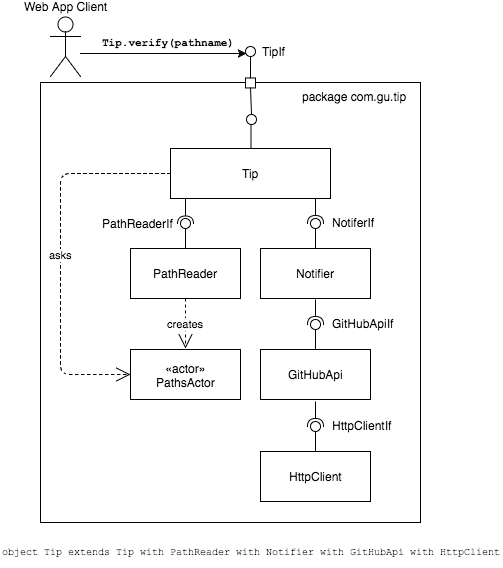

The diagram above was exported from draw.io. Its source (the exported page's mxGraphModel, read from the mxfile embedded in the PNG):
<mxGraphModel dx="1255" dy="663" grid="1" gridSize="10" guides="1" tooltips="1" connect="1" arrows="1" fold="1" page="1" pageScale="1" pageWidth="826" pageHeight="1169" background="#ffffff" math="0" shadow="0">
  <root>
    <mxCell id="0" />
    <mxCell id="1" parent="0" />
    <mxCell id="28834ad9fc78d8ad-54" value="Object" style="html=1;shadow=0;labelBackgroundColor=none;strokeWidth=1;fontColor=none;align=center;noLabel=1;" vertex="1" parent="1">
      <mxGeometry x="260" y="165" width="380" height="440" as="geometry" />
    </mxCell>
    <mxCell id="28834ad9fc78d8ad-14" style="edgeStyle=orthogonalEdgeStyle;shape=flexArrow;rounded=0;html=1;exitX=0.75;exitY=1;jettySize=auto;orthogonalLoop=1;fontColor=#000000;strokeColor=none;" edge="1" parent="1" source="28834ad9fc78d8ad-18">
      <mxGeometry relative="1" as="geometry">
        <mxPoint x="537.6" y="301.2" as="targetPoint" />
      </mxGeometry>
    </mxCell>
    <mxCell id="28834ad9fc78d8ad-3" value="&lt;font face=&quot;Courier New&quot; style=&quot;font-size: 10px&quot;&gt;object Tip extends Tip with PathReader with Notifier with GitHubApi with HttpClient&lt;/font&gt;" style="text;html=1;fontColor=#000000;" vertex="1" parent="1">
      <mxGeometry x="220" y="620" width="460" height="30" as="geometry" />
    </mxCell>
    <mxCell id="28834ad9fc78d8ad-7" value="" style="group" vertex="1" connectable="0" parent="1">
      <mxGeometry x="350" y="311" width="110" height="70" as="geometry" />
    </mxCell>
    <mxCell id="28834ad9fc78d8ad-2" value="PathReader" style="html=1;shadow=0;labelBackgroundColor=none;strokeWidth=1;fontColor=#000000;align=center;" vertex="1" parent="28834ad9fc78d8ad-7">
      <mxGeometry y="20" width="110" height="50" as="geometry" />
    </mxCell>
    <mxCell id="28834ad9fc78d8ad-5" value="" style="shape=lollipop;direction=south;html=1;shadow=0;labelBackgroundColor=none;strokeWidth=1;fontColor=#000000;align=center;rotation=-90;" vertex="1" parent="28834ad9fc78d8ad-7">
      <mxGeometry x="40" width="30" height="10" as="geometry" />
    </mxCell>
    <mxCell id="28834ad9fc78d8ad-8" value="" style="group" vertex="1" connectable="0" parent="1">
      <mxGeometry x="480" y="311" width="110" height="70" as="geometry" />
    </mxCell>
    <mxCell id="28834ad9fc78d8ad-9" value="Notifier" style="html=1;shadow=0;labelBackgroundColor=none;strokeWidth=1;fontColor=#000000;align=center;" vertex="1" parent="28834ad9fc78d8ad-8">
      <mxGeometry y="20" width="110" height="50" as="geometry" />
    </mxCell>
    <mxCell id="28834ad9fc78d8ad-10" value="" style="shape=lollipop;direction=south;html=1;shadow=0;labelBackgroundColor=none;strokeWidth=1;fontColor=#000000;align=center;rotation=-90;" vertex="1" parent="28834ad9fc78d8ad-8">
      <mxGeometry x="40" width="30" height="10" as="geometry" />
    </mxCell>
    <mxCell id="28834ad9fc78d8ad-18" value="" style="shape=requires;direction=north;html=1;shadow=0;labelBackgroundColor=none;strokeWidth=1;fontColor=#000000;align=center;rotation=-90;" vertex="1" parent="1">
      <mxGeometry x="390" y="283" width="30" height="27" as="geometry" />
    </mxCell>
    <mxCell id="28834ad9fc78d8ad-20" style="edgeStyle=orthogonalEdgeStyle;shape=flexArrow;rounded=0;html=1;exitX=0.75;exitY=1;jettySize=auto;orthogonalLoop=1;fontColor=#000000;strokeColor=none;" edge="1" parent="1" source="28834ad9fc78d8ad-21" target="28834ad9fc78d8ad-18">
      <mxGeometry relative="1" as="geometry">
        <mxPoint x="537.5999999999999" y="301.2" as="targetPoint" />
        <mxPoint x="607.2857142857142" y="251.14285714285717" as="sourcePoint" />
      </mxGeometry>
    </mxCell>
    <mxCell id="28834ad9fc78d8ad-21" value="Tip" style="html=1;shadow=0;labelBackgroundColor=none;strokeWidth=1;fontColor=#000000;align=center;" vertex="1" parent="1">
      <mxGeometry x="390" y="231" width="160" height="50" as="geometry" />
    </mxCell>
    <mxCell id="28834ad9fc78d8ad-22" style="edgeStyle=orthogonalEdgeStyle;shape=flexArrow;rounded=0;html=1;exitX=0.75;exitY=1;jettySize=auto;orthogonalLoop=1;fontColor=#000000;strokeColor=none;" edge="1" parent="1" target="28834ad9fc78d8ad-21">
      <mxGeometry relative="1" as="geometry">
        <mxPoint x="404.9527062532843" y="281.5" as="targetPoint" />
        <mxPoint x="607.2857142857142" y="251.14285714285717" as="sourcePoint" />
      </mxGeometry>
    </mxCell>
    <mxCell id="28834ad9fc78d8ad-23" value="" style="shape=requires;direction=north;html=1;shadow=0;labelBackgroundColor=none;strokeWidth=1;fontColor=#000000;align=center;rotation=-90;" vertex="1" parent="1">
      <mxGeometry x="520" y="286" width="30" height="20" as="geometry" />
    </mxCell>
    <mxCell id="28834ad9fc78d8ad-24" value="PathReaderIf" style="text;html=1;resizable=0;points=[];autosize=1;align=left;verticalAlign=top;spacingTop=-4;fontColor=#000000;" vertex="1" parent="1">
      <mxGeometry x="320" y="297" width="90" height="20" as="geometry" />
    </mxCell>
    <mxCell id="28834ad9fc78d8ad-25" value="NotiferIf" style="text;html=1;resizable=0;points=[];autosize=1;align=left;verticalAlign=top;spacingTop=-4;fontColor=#000000;" vertex="1" parent="1">
      <mxGeometry x="550" y="296" width="60" height="20" as="geometry" />
    </mxCell>
    <mxCell id="28834ad9fc78d8ad-30" value="" style="group" vertex="1" connectable="0" parent="1">
      <mxGeometry x="480" y="412" width="110" height="70" as="geometry" />
    </mxCell>
    <mxCell id="28834ad9fc78d8ad-31" value="GitHubApi" style="html=1;shadow=0;labelBackgroundColor=none;strokeWidth=1;fontColor=#000000;align=center;" vertex="1" parent="28834ad9fc78d8ad-30">
      <mxGeometry y="20" width="110" height="50" as="geometry" />
    </mxCell>
    <mxCell id="28834ad9fc78d8ad-32" value="" style="shape=lollipop;direction=south;html=1;shadow=0;labelBackgroundColor=none;strokeWidth=1;fontColor=#000000;align=center;rotation=-90;" vertex="1" parent="28834ad9fc78d8ad-30">
      <mxGeometry x="40" width="30" height="10" as="geometry" />
    </mxCell>
    <mxCell id="28834ad9fc78d8ad-33" value="" style="shape=requires;direction=north;html=1;shadow=0;labelBackgroundColor=none;strokeWidth=1;fontColor=#000000;align=center;rotation=-90;" vertex="1" parent="1">
      <mxGeometry x="520" y="387" width="30" height="20" as="geometry" />
    </mxCell>
    <mxCell id="28834ad9fc78d8ad-34" value="GitHubApiIf" style="text;html=1;resizable=0;points=[];autosize=1;align=left;verticalAlign=top;spacingTop=-4;fontColor=#000000;" vertex="1" parent="1">
      <mxGeometry x="550" y="397" width="80" height="20" as="geometry" />
    </mxCell>
    <mxCell id="28834ad9fc78d8ad-35" value="" style="group" vertex="1" connectable="0" parent="1">
      <mxGeometry x="480" y="514" width="110" height="70" as="geometry" />
    </mxCell>
    <mxCell id="28834ad9fc78d8ad-36" value="HttpClient" style="html=1;shadow=0;labelBackgroundColor=none;strokeWidth=1;fontColor=#000000;align=center;" vertex="1" parent="28834ad9fc78d8ad-35">
      <mxGeometry y="20" width="110" height="50" as="geometry" />
    </mxCell>
    <mxCell id="28834ad9fc78d8ad-37" value="" style="shape=lollipop;direction=south;html=1;shadow=0;labelBackgroundColor=none;strokeWidth=1;fontColor=#000000;align=center;rotation=-90;" vertex="1" parent="28834ad9fc78d8ad-35">
      <mxGeometry x="40" width="30" height="10" as="geometry" />
    </mxCell>
    <mxCell id="28834ad9fc78d8ad-38" value="" style="shape=requires;direction=north;html=1;shadow=0;labelBackgroundColor=none;strokeWidth=1;fontColor=#000000;align=center;rotation=-90;" vertex="1" parent="1">
      <mxGeometry x="520" y="489" width="30" height="20" as="geometry" />
    </mxCell>
    <mxCell id="28834ad9fc78d8ad-39" value="HttpClientIf" style="text;html=1;resizable=0;points=[];autosize=1;align=left;verticalAlign=top;spacingTop=-4;fontColor=#000000;" vertex="1" parent="1">
      <mxGeometry x="550" y="499" width="70" height="20" as="geometry" />
    </mxCell>
    <mxCell id="28834ad9fc78d8ad-48" value="«actor»&lt;br&gt;PathsActor" style="html=1;shadow=0;labelBackgroundColor=none;strokeWidth=1;fontColor=#000000;align=center;fontStyle=0" vertex="1" parent="1">
      <mxGeometry x="350" y="432" width="110" height="50" as="geometry" />
    </mxCell>
    <mxCell id="28834ad9fc78d8ad-52" value="creates" style="endArrow=open;endSize=12;dashed=1;html=1;fontColor=#000000;exitX=0.5;exitY=1;" edge="1" parent="1" source="28834ad9fc78d8ad-2">
      <mxGeometry width="160" relative="1" as="geometry">
        <mxPoint x="290" y="411" as="sourcePoint" />
        <mxPoint x="405" y="431" as="targetPoint" />
      </mxGeometry>
    </mxCell>
    <mxCell id="28834ad9fc78d8ad-53" value="asks" style="endArrow=open;endSize=12;dashed=1;html=1;fontColor=#000000;exitX=0;exitY=0.5;entryX=0;entryY=0.5;" edge="1" parent="1" source="28834ad9fc78d8ad-21" target="28834ad9fc78d8ad-48">
      <mxGeometry width="160" relative="1" as="geometry">
        <mxPoint x="180" y="601" as="sourcePoint" />
        <mxPoint x="340" y="601" as="targetPoint" />
        <Array as="points">
          <mxPoint x="280" y="256" />
          <mxPoint x="280" y="457" />
        </Array>
      </mxGeometry>
    </mxCell>
    <mxCell id="28834ad9fc78d8ad-55" value="Object" style="html=1;shadow=0;labelBackgroundColor=none;strokeWidth=1;fontColor=none;align=center;noLabel=1;" vertex="1" parent="1">
      <mxGeometry x="465" y="160.45455932617188" width="10" height="10" as="geometry" />
    </mxCell>
    <mxCell id="28834ad9fc78d8ad-57" value="" style="shape=lollipop;direction=south;html=1;shadow=0;labelBackgroundColor=none;strokeWidth=1;fontColor=none;align=center;rotation=-90;" vertex="1" parent="1">
      <mxGeometry x="453" y="209" width="35" height="10" as="geometry" />
    </mxCell>
    <mxCell id="28834ad9fc78d8ad-59" value="" style="endArrow=none;html=1;fontColor=none;exitX=0.5;exitY=0;exitPerimeter=0;entryX=0.5;entryY=1;endFill=0;" edge="1" parent="1" source="28834ad9fc78d8ad-57" target="28834ad9fc78d8ad-55">
      <mxGeometry width="50" height="50" relative="1" as="geometry">
        <mxPoint x="445" y="205" as="sourcePoint" />
        <mxPoint x="495" y="155" as="targetPoint" />
      </mxGeometry>
    </mxCell>
    <mxCell id="28834ad9fc78d8ad-60" value="" style="shape=lollipop;direction=south;html=1;shadow=0;labelBackgroundColor=none;strokeWidth=1;fontColor=none;align=center;rotation=-90;" vertex="1" parent="1">
      <mxGeometry x="454" y="140" width="32" height="10" as="geometry" />
    </mxCell>
    <mxCell id="28834ad9fc78d8ad-61" value="TipIf" style="text;html=1;resizable=0;points=[];autosize=1;align=left;verticalAlign=top;spacingTop=-4;fontColor=none;" vertex="1" parent="1">
      <mxGeometry x="480" y="125" width="40" height="20" as="geometry" />
    </mxCell>
    <mxCell id="28834ad9fc78d8ad-64" style="edgeStyle=orthogonalEdgeStyle;rounded=0;html=1;entryX=0.075;entryY=0.208;entryPerimeter=0;endArrow=classic;endFill=1;jettySize=auto;orthogonalLoop=1;fontColor=none;" edge="1" parent="1">
      <mxGeometry relative="1" as="geometry">
        <mxPoint x="300" y="136" as="sourcePoint" />
        <mxPoint x="465.6" y="135.8" as="targetPoint" />
        <Array as="points">
          <mxPoint x="300" y="136" />
          <mxPoint x="382" y="136" />
        </Array>
      </mxGeometry>
    </mxCell>
    <mxCell id="28834ad9fc78d8ad-63" value="Web App Client" style="shape=umlActor;verticalLabelPosition=top;labelBackgroundColor=#ffffff;verticalAlign=bottom;html=1;shadow=0;strokeWidth=1;fontColor=none;align=center;labelPosition=center;" vertex="1" parent="1">
      <mxGeometry x="270" y="99" width="30" height="60" as="geometry" />
    </mxCell>
    <mxCell id="28834ad9fc78d8ad-67" value="package com.gu.tip" style="text;html=1;resizable=0;points=[];autosize=1;align=left;verticalAlign=top;spacingTop=-4;fontColor=none;" vertex="1" parent="1">
      <mxGeometry x="520" y="170" width="120" height="20" as="geometry" />
    </mxCell>
    <mxCell id="28834ad9fc78d8ad-68" value="&lt;b&gt;&lt;font face=&quot;Courier New&quot; style=&quot;font-size: 11px&quot;&gt;Tip.verify(pathname)&lt;/font&gt;&lt;/b&gt;" style="text;html=1;resizable=0;points=[];autosize=1;align=left;verticalAlign=top;spacingTop=-4;fontColor=none;" vertex="1" parent="1">
      <mxGeometry x="320" y="115" width="150" height="20" as="geometry" />
    </mxCell>
  </root>
</mxGraphModel>